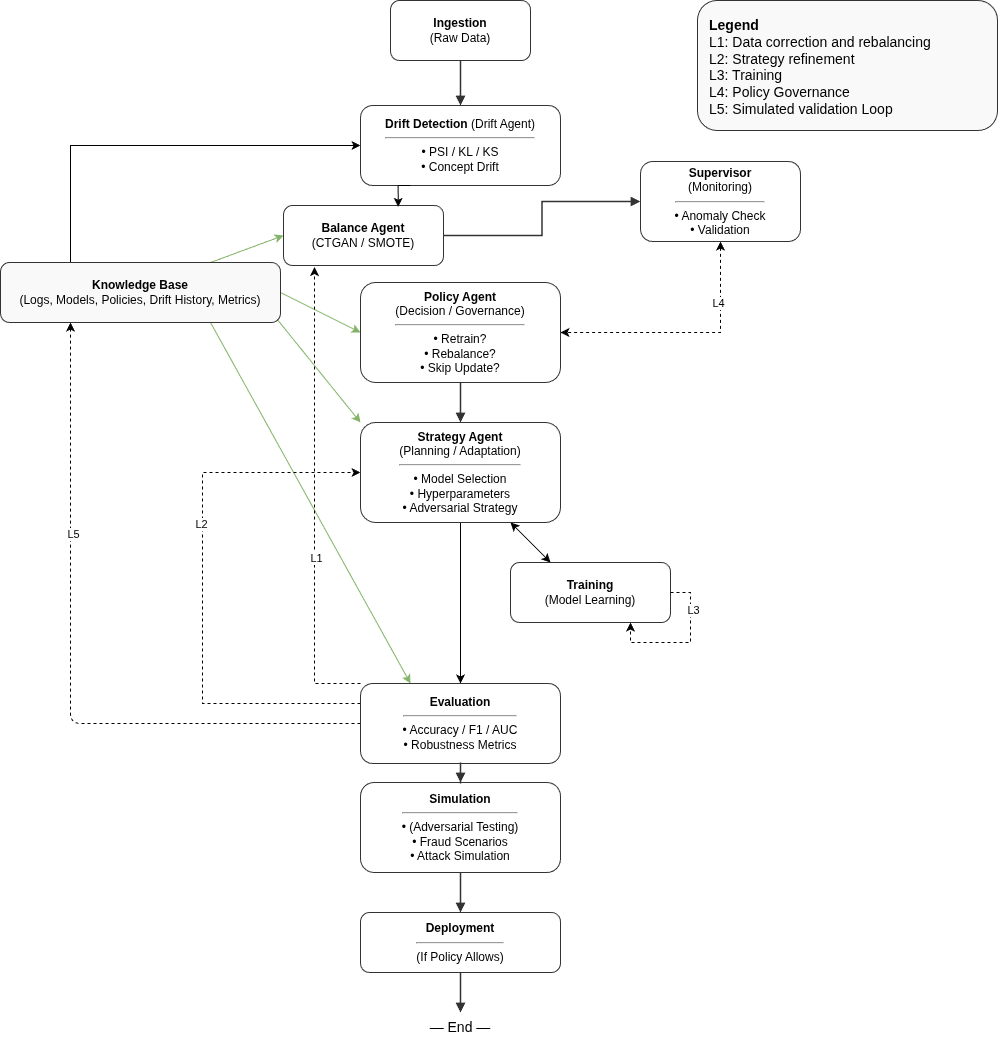

The diagram above was exported from draw.io. Its source (the exported page's mxGraphModel, read from the mxfile embedded in the PNG):
<mxGraphModel dx="1275" dy="1078" grid="0" gridSize="10" guides="1" tooltips="1" connect="1" arrows="1" fold="1" page="1" pageScale="1" pageWidth="1200" pageHeight="1600" background="#ffffff" math="0" shadow="0">
  <root>
    <mxCell id="0" />
    <mxCell id="1" parent="0" />
    <mxCell id="gNdKbYhkWQTVC7vP_R4Q-11" style="rounded=0;orthogonalLoop=1;jettySize=auto;html=1;exitX=0.75;exitY=1;exitDx=0;exitDy=0;entryX=0.25;entryY=0;entryDx=0;entryDy=0;fillColor=#d5e8d4;strokeColor=#82b366;" parent="1" source="N_KBB" target="N_Eval" edge="1">
      <mxGeometry relative="1" as="geometry" />
    </mxCell>
    <mxCell id="gNdKbYhkWQTVC7vP_R4Q-12" style="rounded=0;orthogonalLoop=1;jettySize=auto;html=1;exitX=0.836;exitY=0.069;exitDx=0;exitDy=0;entryX=0;entryY=0;entryDx=0;entryDy=0;exitPerimeter=0;fillColor=#d5e8d4;strokeColor=#82b366;" parent="1" source="N_KBB" target="N_Strategy" edge="1">
      <mxGeometry relative="1" as="geometry" />
    </mxCell>
    <mxCell id="gNdKbYhkWQTVC7vP_R4Q-14" style="rounded=0;orthogonalLoop=1;jettySize=auto;html=1;exitX=0.75;exitY=0;exitDx=0;exitDy=0;entryX=0;entryY=0.5;entryDx=0;entryDy=0;fillColor=#d5e8d4;strokeColor=#82b366;" parent="1" source="N_KBB" target="N_Balance" edge="1">
      <mxGeometry relative="1" as="geometry" />
    </mxCell>
    <mxCell id="gNdKbYhkWQTVC7vP_R4Q-21" style="rounded=0;orthogonalLoop=1;jettySize=auto;html=1;entryX=0;entryY=0.5;entryDx=0;entryDy=0;exitX=1;exitY=0.5;exitDx=0;exitDy=0;fillColor=#d5e8d4;strokeColor=#82b366;" parent="1" source="N_KBB" target="N_Policy" edge="1">
      <mxGeometry relative="1" as="geometry" />
    </mxCell>
    <mxCell id="gNdKbYhkWQTVC7vP_R4Q-26" style="edgeStyle=orthogonalEdgeStyle;rounded=0;orthogonalLoop=1;jettySize=auto;html=1;exitX=0.25;exitY=0;exitDx=0;exitDy=0;entryX=0;entryY=0.5;entryDx=0;entryDy=0;" parent="1" source="N_KBB" target="N_Drift" edge="1">
      <mxGeometry relative="1" as="geometry" />
    </mxCell>
    <mxCell id="N_KBB" value="&lt;b&gt;Knowledge Base&lt;/b&gt;&lt;br&gt;(Logs, Models, Policies, Drift History, Metrics)" style="rounded=1;whiteSpace=wrap;html=1;fillColor=#f9f9f9;strokeColor=#333333;fontFamily=Helvetica;fontSize=12;" parent="1" vertex="1">
      <mxGeometry x="40" y="440" width="280" height="60" as="geometry" />
    </mxCell>
    <mxCell id="N_Ingest" value="&lt;b&gt;Ingestion&lt;/b&gt;&lt;br&gt;(Raw Data)" style="rounded=1;whiteSpace=wrap;html=1;fillColor=#ffffff;strokeColor=#333333;fontFamily=Helvetica;fontSize=12;" parent="1" vertex="1">
      <mxGeometry x="430" y="178" width="140" height="60" as="geometry" />
    </mxCell>
    <mxCell id="N_Drift" value="&lt;b&gt;Drift Detection&lt;/b&gt; (Drift Agent)&lt;hr&gt;&amp;bull; PSI / KL / KS&lt;br&gt;&amp;bull; Concept Drift" style="rounded=1;whiteSpace=wrap;html=1;fillColor=#ffffff;strokeColor=#333333;fontFamily=Helvetica;fontSize=12;" parent="1" vertex="1">
      <mxGeometry x="400" y="283" width="200" height="80" as="geometry" />
    </mxCell>
    <mxCell id="gNdKbYhkWQTVC7vP_R4Q-6" style="edgeStyle=orthogonalEdgeStyle;rounded=0;orthogonalLoop=1;jettySize=auto;html=1;entryX=1;entryY=0.5;entryDx=0;entryDy=0;dashed=1;startArrow=classic;startFill=1;" parent="1" source="N_Super" target="N_Policy" edge="1">
      <mxGeometry relative="1" as="geometry">
        <Array as="points">
          <mxPoint x="760" y="510" />
        </Array>
      </mxGeometry>
    </mxCell>
    <mxCell id="gNdKbYhkWQTVC7vP_R4Q-19" value="L4" style="edgeLabel;html=1;align=center;verticalAlign=middle;resizable=0;points=[];" parent="gNdKbYhkWQTVC7vP_R4Q-6" connectable="0" vertex="1">
      <mxGeometry x="-0.5142" y="-3" relative="1" as="geometry">
        <mxPoint as="offset" />
      </mxGeometry>
    </mxCell>
    <mxCell id="N_Super" value="&lt;b&gt;Supervisor&lt;/b&gt;&lt;br&gt;(Monitoring)&lt;hr&gt;&amp;bull; Anomaly Check&lt;br&gt;&amp;bull; Validation" style="rounded=1;whiteSpace=wrap;html=1;fillColor=#ffffff;strokeColor=#333333;fontFamily=Helvetica;fontSize=12;" parent="1" vertex="1">
      <mxGeometry x="680" y="339" width="160" height="80" as="geometry" />
    </mxCell>
    <mxCell id="N_Policy" value="&lt;b&gt;Policy Agent&lt;/b&gt;&lt;br&gt;(Decision / Governance)&lt;hr&gt;&amp;bull; Retrain?&lt;br&gt;&amp;bull; Rebalance?&lt;br&gt;&amp;bull; Skip Update?" style="rounded=1;whiteSpace=wrap;html=1;fillColor=#ffffff;strokeColor=#333333;fontFamily=Helvetica;fontSize=12;" parent="1" vertex="1">
      <mxGeometry x="400" y="460" width="200" height="100" as="geometry" />
    </mxCell>
    <mxCell id="gNdKbYhkWQTVC7vP_R4Q-27" style="rounded=0;orthogonalLoop=1;jettySize=auto;html=1;exitX=0.75;exitY=1;exitDx=0;exitDy=0;entryX=0.25;entryY=0;entryDx=0;entryDy=0;startArrow=classic;startFill=1;" parent="1" source="N_Strategy" target="N_Training" edge="1">
      <mxGeometry relative="1" as="geometry" />
    </mxCell>
    <mxCell id="6" style="edgeStyle=none;html=1;exitX=0.5;exitY=1;exitDx=0;exitDy=0;entryX=0.5;entryY=0;entryDx=0;entryDy=0;" parent="1" source="N_Strategy" target="N_Eval" edge="1">
      <mxGeometry relative="1" as="geometry" />
    </mxCell>
    <mxCell id="N_Strategy" value="&lt;b&gt;Strategy Agent&lt;/b&gt;&lt;br&gt;(Planning / Adaptation)&lt;hr&gt;&amp;bull; Model Selection&lt;br&gt;&amp;bull; Hyperparameters&lt;br&gt;&amp;bull; Adversarial Strategy" style="rounded=1;whiteSpace=wrap;html=1;fillColor=#ffffff;strokeColor=#333333;fontFamily=Helvetica;fontSize=12;" parent="1" vertex="1">
      <mxGeometry x="400" y="600" width="200" height="100" as="geometry" />
    </mxCell>
    <mxCell id="N_Balance" value="&lt;b&gt;Balance Agent&lt;/b&gt;&lt;br&gt;(CTGAN / SMOTE)" style="rounded=1;whiteSpace=wrap;html=1;fillColor=#ffffff;strokeColor=#333333;fontFamily=Helvetica;fontSize=12;" parent="1" vertex="1">
      <mxGeometry x="323" y="383" width="160" height="60" as="geometry" />
    </mxCell>
    <mxCell id="N_Training" value="&lt;b&gt;Training&lt;/b&gt;&lt;br&gt;(Model Learning)" style="rounded=1;whiteSpace=wrap;html=1;fillColor=#ffffff;strokeColor=#333333;fontFamily=Helvetica;fontSize=12;" parent="1" vertex="1">
      <mxGeometry x="550" y="740" width="160" height="60" as="geometry" />
    </mxCell>
    <mxCell id="4" style="edgeStyle=orthogonalEdgeStyle;html=1;entryX=0.25;entryY=1;entryDx=0;entryDy=0;dashed=1;" parent="1" source="N_Eval" target="N_KBB" edge="1">
      <mxGeometry relative="1" as="geometry" />
    </mxCell>
    <mxCell id="gNdKbYhkWQTVC7vP_R4Q-17" value="L5" style="edgeLabel;html=1;align=center;verticalAlign=middle;resizable=0;points=[];" parent="4" connectable="0" vertex="1">
      <mxGeometry x="0.3891" y="-2" relative="1" as="geometry">
        <mxPoint as="offset" />
      </mxGeometry>
    </mxCell>
    <mxCell id="gNdKbYhkWQTVC7vP_R4Q-24" style="edgeStyle=orthogonalEdgeStyle;rounded=0;orthogonalLoop=1;jettySize=auto;html=1;exitX=0;exitY=0.25;exitDx=0;exitDy=0;entryX=0;entryY=0.5;entryDx=0;entryDy=0;dashed=1;" parent="1" source="N_Eval" target="N_Strategy" edge="1">
      <mxGeometry relative="1" as="geometry">
        <Array as="points">
          <mxPoint x="242" y="881" />
          <mxPoint x="242" y="650" />
        </Array>
      </mxGeometry>
    </mxCell>
    <mxCell id="gNdKbYhkWQTVC7vP_R4Q-25" value="L2" style="edgeLabel;html=1;align=center;verticalAlign=middle;resizable=0;points=[];" parent="gNdKbYhkWQTVC7vP_R4Q-24" connectable="0" vertex="1">
      <mxGeometry x="0.2342" y="2" relative="1" as="geometry">
        <mxPoint as="offset" />
      </mxGeometry>
    </mxCell>
    <mxCell id="N_Eval" value="&lt;b&gt;Evaluation&lt;/b&gt;&lt;hr&gt;&amp;bull; Accuracy / F1 / AUC&lt;br&gt;&amp;bull; Robustness Metrics" style="rounded=1;whiteSpace=wrap;html=1;fillColor=#ffffff;strokeColor=#333333;fontFamily=Helvetica;fontSize=12;" parent="1" vertex="1">
      <mxGeometry x="400" y="861" width="200" height="80" as="geometry" />
    </mxCell>
    <mxCell id="N_Sim" value="&lt;b&gt;Simulation&lt;/b&gt;&lt;hr&gt;&amp;bull; (Adversarial Testing)&lt;br&gt;&amp;bull; Fraud Scenarios&lt;br&gt;&amp;bull; Attack Simulation" style="rounded=1;whiteSpace=wrap;html=1;fillColor=#ffffff;strokeColor=#333333;fontFamily=Helvetica;fontSize=12;" parent="1" vertex="1">
      <mxGeometry x="400" y="960" width="200" height="90" as="geometry" />
    </mxCell>
    <mxCell id="N_Deploy" value="&lt;b&gt;Deployment&lt;/b&gt;&lt;hr&gt;(If Policy Allows)" style="rounded=1;whiteSpace=wrap;html=1;fillColor=#ffffff;strokeColor=#333333;fontFamily=Helvetica;fontSize=12;" parent="1" vertex="1">
      <mxGeometry x="400" y="1090" width="200" height="60" as="geometry" />
    </mxCell>
    <mxCell id="N_End" value="&amp;mdash; End &amp;mdash;" style="text;html=1;strokeColor=none;fillColor=none;align=center;verticalAlign=middle;whiteSpace=wrap;rounded=0;fontFamily=Helvetica;fontSize=14;" parent="1" vertex="1">
      <mxGeometry x="460" y="1190" width="80" height="30" as="geometry" />
    </mxCell>
    <mxCell id="E_Ingest_Drift" style="edgeStyle=orthogonalEdgeStyle;rounded=0;orthogonalLoop=1;jettySize=auto;html=1;strokeColor=#333333;strokeWidth=1.5;endArrow=block;endFill=1;" parent="1" source="N_Ingest" target="N_Drift" edge="1">
      <mxGeometry relative="1" as="geometry" />
    </mxCell>
    <mxCell id="E_Drift_Super" style="edgeStyle=orthogonalEdgeStyle;rounded=0;orthogonalLoop=1;jettySize=auto;html=1;strokeColor=#333333;strokeWidth=1.5;endArrow=block;endFill=1;exitX=1;exitY=0.5;exitDx=0;exitDy=0;" parent="1" source="N_Balance" target="N_Super" edge="1">
      <mxGeometry relative="1" as="geometry" />
    </mxCell>
    <mxCell id="E_Policy_Strategy" style="edgeStyle=orthogonalEdgeStyle;rounded=0;orthogonalLoop=1;jettySize=auto;html=1;strokeColor=#333333;strokeWidth=1.5;endArrow=block;endFill=1;" parent="1" source="N_Policy" target="N_Strategy" edge="1">
      <mxGeometry relative="1" as="geometry" />
    </mxCell>
    <mxCell id="E_Eval_Sim" style="edgeStyle=orthogonalEdgeStyle;rounded=0;orthogonalLoop=1;jettySize=auto;html=1;strokeColor=#333333;strokeWidth=1.5;endArrow=block;endFill=1;" parent="1" source="N_Eval" target="N_Sim" edge="1">
      <mxGeometry relative="1" as="geometry" />
    </mxCell>
    <mxCell id="E_Sim_Deploy" style="edgeStyle=orthogonalEdgeStyle;rounded=0;orthogonalLoop=1;jettySize=auto;html=1;strokeColor=#333333;strokeWidth=1.5;endArrow=block;endFill=1;" parent="1" source="N_Sim" target="N_Deploy" edge="1">
      <mxGeometry relative="1" as="geometry" />
    </mxCell>
    <mxCell id="E_Deploy_End" style="edgeStyle=orthogonalEdgeStyle;rounded=0;orthogonalLoop=1;jettySize=auto;html=1;strokeColor=#333333;strokeWidth=1.5;endArrow=block;endFill=1;" parent="1" source="N_Deploy" target="N_End" edge="1">
      <mxGeometry relative="1" as="geometry" />
    </mxCell>
    <mxCell id="N_Legend" value="&lt;b&gt;Legend&lt;/b&gt;&lt;br&gt;&lt;div style=&quot;text-align:left&quot;&gt;L1: Data correction and rebalancing&lt;br&gt;L2: Strategy refinement&lt;br&gt;L3: Training&lt;br&gt;L4: Policy Governance&lt;br&gt;L5: Simulated validation Loop&lt;/div&gt;" style="text;html=1;strokeColor=#333333;fillColor=#f9f9f9;align=left;verticalAlign=top;whiteSpace=wrap;rounded=1;fontFamily=Helvetica;fontSize=14;spacingLeft=10;spacingTop=10;movable=1;resizable=1;rotatable=1;deletable=1;editable=1;connectable=1;" parent="1" vertex="1">
      <mxGeometry x="737" y="178" width="300" height="130" as="geometry" />
    </mxCell>
    <mxCell id="gNdKbYhkWQTVC7vP_R4Q-8" style="edgeStyle=orthogonalEdgeStyle;rounded=0;orthogonalLoop=1;jettySize=auto;html=1;entryX=0.75;entryY=1;entryDx=0;entryDy=0;dashed=1;" parent="1" source="N_Training" target="N_Training" edge="1">
      <mxGeometry relative="1" as="geometry">
        <Array as="points">
          <mxPoint x="730" y="770" />
          <mxPoint x="730" y="820" />
          <mxPoint x="670" y="820" />
        </Array>
      </mxGeometry>
    </mxCell>
    <mxCell id="gNdKbYhkWQTVC7vP_R4Q-16" value="L3" style="edgeLabel;html=1;align=center;verticalAlign=middle;resizable=0;points=[];" parent="gNdKbYhkWQTVC7vP_R4Q-8" connectable="0" vertex="1">
      <mxGeometry x="-0.5115" y="2" relative="1" as="geometry">
        <mxPoint as="offset" />
      </mxGeometry>
    </mxCell>
    <mxCell id="gNdKbYhkWQTVC7vP_R4Q-10" style="edgeStyle=orthogonalEdgeStyle;rounded=0;orthogonalLoop=1;jettySize=auto;html=1;exitX=0.25;exitY=1;exitDx=0;exitDy=0;entryX=0.717;entryY=0.022;entryDx=0;entryDy=0;entryPerimeter=0;" parent="1" source="N_Drift" target="N_Balance" edge="1">
      <mxGeometry relative="1" as="geometry" />
    </mxCell>
    <mxCell id="gNdKbYhkWQTVC7vP_R4Q-22" style="edgeStyle=orthogonalEdgeStyle;rounded=0;orthogonalLoop=1;jettySize=auto;html=1;exitX=0;exitY=0;exitDx=0;exitDy=0;entryX=0.194;entryY=1.026;entryDx=0;entryDy=0;entryPerimeter=0;dashed=1;" parent="1" source="N_Eval" target="N_Balance" edge="1">
      <mxGeometry relative="1" as="geometry">
        <Array as="points">
          <mxPoint x="354" y="861" />
        </Array>
      </mxGeometry>
    </mxCell>
    <mxCell id="gNdKbYhkWQTVC7vP_R4Q-23" value="L1" style="edgeLabel;html=1;align=center;verticalAlign=middle;resizable=0;points=[];" parent="gNdKbYhkWQTVC7vP_R4Q-22" connectable="0" vertex="1">
      <mxGeometry x="-0.2583" y="-1" relative="1" as="geometry">
        <mxPoint as="offset" />
      </mxGeometry>
    </mxCell>
  </root>
</mxGraphModel>